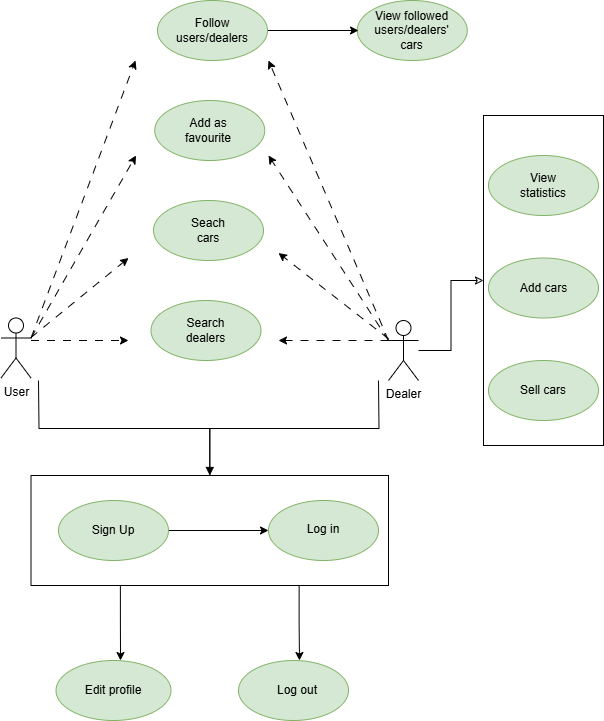

The diagram above was exported from draw.io. Its source (the exported page's mxGraphModel, read from the mxfile embedded in the PNG):
<mxGraphModel dx="1434" dy="738" grid="1" gridSize="10" guides="1" tooltips="1" connect="1" arrows="1" fold="1" page="1" pageScale="1" pageWidth="827" pageHeight="1169" math="0" shadow="0">
  <root>
    <mxCell id="0" />
    <mxCell id="1" parent="0" />
    <mxCell id="oMDx0Ei6fO90JaAQC82B-38" value="" style="ellipse;whiteSpace=wrap;html=1;fillColor=#d5e8d4;strokeColor=#82b366;" parent="1" vertex="1">
      <mxGeometry x="325" y="200" width="110" height="60" as="geometry" />
    </mxCell>
    <mxCell id="oMDx0Ei6fO90JaAQC82B-39" value="Seach cars" style="text;html=1;align=center;verticalAlign=middle;whiteSpace=wrap;rounded=0;" parent="1" vertex="1">
      <mxGeometry x="350" y="215" width="60" height="30" as="geometry" />
    </mxCell>
    <mxCell id="oMDx0Ei6fO90JaAQC82B-41" value="" style="ellipse;whiteSpace=wrap;html=1;fillColor=#d5e8d4;strokeColor=#82b366;" parent="1" vertex="1">
      <mxGeometry x="322.5" y="300" width="110" height="60" as="geometry" />
    </mxCell>
    <mxCell id="oMDx0Ei6fO90JaAQC82B-42" value="" style="ellipse;whiteSpace=wrap;html=1;fillColor=#d5e8d4;strokeColor=#82b366;" parent="1" vertex="1">
      <mxGeometry x="326.25" y="100" width="110" height="60" as="geometry" />
    </mxCell>
    <mxCell id="oMDx0Ei6fO90JaAQC82B-44" value="" style="ellipse;whiteSpace=wrap;html=1;fillColor=#d5e8d4;strokeColor=#82b366;" parent="1" vertex="1">
      <mxGeometry x="660" y="257.5" width="110" height="60" as="geometry" />
    </mxCell>
    <mxCell id="oMDx0Ei6fO90JaAQC82B-47" value="Search dealers" style="text;html=1;align=center;verticalAlign=middle;whiteSpace=wrap;rounded=0;" parent="1" vertex="1">
      <mxGeometry x="345" y="317.5" width="65" height="25" as="geometry" />
    </mxCell>
    <mxCell id="oMDx0Ei6fO90JaAQC82B-48" value="Add as favourite" style="text;html=1;align=center;verticalAlign=middle;whiteSpace=wrap;rounded=0;" parent="1" vertex="1">
      <mxGeometry x="350" y="115" width="60" height="30" as="geometry" />
    </mxCell>
    <mxCell id="oMDx0Ei6fO90JaAQC82B-52" value="Add cars" style="text;html=1;align=center;verticalAlign=middle;whiteSpace=wrap;rounded=0;" parent="1" vertex="1">
      <mxGeometry x="687.5" y="272.5" width="55" height="30" as="geometry" />
    </mxCell>
    <mxCell id="oMDx0Ei6fO90JaAQC82B-57" value="" style="group" parent="1" connectable="0" vertex="1">
      <mxGeometry x="528.75" width="110" height="60" as="geometry" />
    </mxCell>
    <mxCell id="oMDx0Ei6fO90JaAQC82B-53" value="" style="ellipse;whiteSpace=wrap;html=1;fillColor=#d5e8d4;strokeColor=#82b366;" parent="oMDx0Ei6fO90JaAQC82B-57" vertex="1">
      <mxGeometry width="110" height="60" as="geometry" />
    </mxCell>
    <mxCell id="oMDx0Ei6fO90JaAQC82B-54" value="View followed users/dealers' cars" style="text;html=1;align=center;verticalAlign=middle;whiteSpace=wrap;rounded=0;" parent="oMDx0Ei6fO90JaAQC82B-57" vertex="1">
      <mxGeometry x="20.63" y="12.5" width="68.75" height="35" as="geometry" />
    </mxCell>
    <mxCell id="AacSv8F9GhWvmW0sXTod-21" value="" style="ellipse;whiteSpace=wrap;html=1;fillColor=#d5e8d4;strokeColor=#82b366;" vertex="1" parent="1">
      <mxGeometry x="227.5" y="660" width="115" height="60" as="geometry" />
    </mxCell>
    <mxCell id="AacSv8F9GhWvmW0sXTod-22" value="Edit profile" style="text;html=1;align=center;verticalAlign=middle;whiteSpace=wrap;rounded=0;" vertex="1" parent="1">
      <mxGeometry x="255" y="675" width="60" height="30" as="geometry" />
    </mxCell>
    <mxCell id="AacSv8F9GhWvmW0sXTod-88" style="edgeStyle=orthogonalEdgeStyle;rounded=0;orthogonalLoop=1;jettySize=auto;html=1;exitX=1;exitY=0.3333333333333333;exitDx=0;exitDy=0;exitPerimeter=0;" edge="1" parent="1" source="oMDx0Ei6fO90JaAQC82B-1">
      <mxGeometry relative="1" as="geometry">
        <mxPoint x="203" y="338" as="targetPoint" />
      </mxGeometry>
    </mxCell>
    <mxCell id="oMDx0Ei6fO90JaAQC82B-1" value="User" style="shape=umlActor;verticalLabelPosition=bottom;verticalAlign=top;html=1;outlineConnect=0;" parent="1" vertex="1">
      <mxGeometry x="172.5" y="317.5" width="30" height="60" as="geometry" />
    </mxCell>
    <mxCell id="oMDx0Ei6fO90JaAQC82B-2" value="Dealer&lt;div&gt;&lt;br&gt;&lt;/div&gt;" style="shape=umlActor;verticalLabelPosition=bottom;verticalAlign=top;html=1;outlineConnect=0;" parent="1" vertex="1">
      <mxGeometry x="560" y="320" width="30" height="60" as="geometry" />
    </mxCell>
    <mxCell id="AacSv8F9GhWvmW0sXTod-35" style="edgeStyle=orthogonalEdgeStyle;rounded=0;orthogonalLoop=1;jettySize=auto;html=1;exitX=1;exitY=0.5;exitDx=0;exitDy=0;" edge="1" parent="1" source="oMDx0Ei6fO90JaAQC82B-3" target="oMDx0Ei6fO90JaAQC82B-15">
      <mxGeometry relative="1" as="geometry" />
    </mxCell>
    <mxCell id="oMDx0Ei6fO90JaAQC82B-3" value="" style="ellipse;whiteSpace=wrap;html=1;fillColor=#d5e8d4;strokeColor=#82b366;" parent="1" vertex="1">
      <mxGeometry x="230" y="500" width="110" height="60" as="geometry" />
    </mxCell>
    <mxCell id="oMDx0Ei6fO90JaAQC82B-4" value="Sign Up" style="text;html=1;align=center;verticalAlign=middle;whiteSpace=wrap;rounded=0;" parent="1" vertex="1">
      <mxGeometry x="255" y="515" width="60" height="30" as="geometry" />
    </mxCell>
    <mxCell id="oMDx0Ei6fO90JaAQC82B-15" value="" style="ellipse;whiteSpace=wrap;html=1;fillColor=#d5e8d4;strokeColor=#82b366;" parent="1" vertex="1">
      <mxGeometry x="440" y="500" width="110" height="60" as="geometry" />
    </mxCell>
    <mxCell id="oMDx0Ei6fO90JaAQC82B-16" value="Log in" style="text;html=1;align=center;verticalAlign=middle;whiteSpace=wrap;rounded=0;" parent="1" vertex="1">
      <mxGeometry x="461.25" y="512.5" width="67.5" height="32.5" as="geometry" />
    </mxCell>
    <mxCell id="oMDx0Ei6fO90JaAQC82B-43" value="" style="ellipse;whiteSpace=wrap;html=1;fillColor=#d5e8d4;strokeColor=#82b366;" parent="1" vertex="1">
      <mxGeometry x="660" y="155" width="110" height="60" as="geometry" />
    </mxCell>
    <mxCell id="oMDx0Ei6fO90JaAQC82B-46" value="Sell cars" style="ellipse;whiteSpace=wrap;html=1;fillColor=#d5e8d4;strokeColor=#82b366;" parent="1" vertex="1">
      <mxGeometry x="660" y="360" width="110" height="60" as="geometry" />
    </mxCell>
    <mxCell id="oMDx0Ei6fO90JaAQC82B-50" value="View statistics" style="text;html=1;align=center;verticalAlign=middle;whiteSpace=wrap;rounded=0;" parent="1" vertex="1">
      <mxGeometry x="685" y="170" width="60" height="30" as="geometry" />
    </mxCell>
    <mxCell id="oMDx0Ei6fO90JaAQC82B-45" value="" style="ellipse;whiteSpace=wrap;html=1;fillColor=#d5e8d4;strokeColor=#82b366;" parent="1" vertex="1">
      <mxGeometry x="410" y="660" width="110" height="60" as="geometry" />
    </mxCell>
    <mxCell id="oMDx0Ei6fO90JaAQC82B-51" value="Log out" style="text;html=1;align=center;verticalAlign=middle;whiteSpace=wrap;rounded=0;" parent="1" vertex="1">
      <mxGeometry x="439" y="675" width="60" height="30" as="geometry" />
    </mxCell>
    <mxCell id="AacSv8F9GhWvmW0sXTod-66" style="edgeStyle=orthogonalEdgeStyle;rounded=0;orthogonalLoop=1;jettySize=auto;html=1;endArrow=none;endFill=0;" edge="1" parent="1" source="AacSv8F9GhWvmW0sXTod-39">
      <mxGeometry relative="1" as="geometry">
        <mxPoint x="210" y="380" as="targetPoint" />
      </mxGeometry>
    </mxCell>
    <mxCell id="AacSv8F9GhWvmW0sXTod-67" style="edgeStyle=orthogonalEdgeStyle;rounded=0;orthogonalLoop=1;jettySize=auto;html=1;startArrow=block;startFill=1;endArrow=none;endFill=0;" edge="1" parent="1" source="AacSv8F9GhWvmW0sXTod-39">
      <mxGeometry relative="1" as="geometry">
        <mxPoint x="550" y="380" as="targetPoint" />
      </mxGeometry>
    </mxCell>
    <mxCell id="AacSv8F9GhWvmW0sXTod-77" style="edgeStyle=orthogonalEdgeStyle;rounded=0;orthogonalLoop=1;jettySize=auto;html=1;exitX=0.75;exitY=1;exitDx=0;exitDy=0;" edge="1" parent="1" source="AacSv8F9GhWvmW0sXTod-39">
      <mxGeometry relative="1" as="geometry">
        <mxPoint x="471" y="660" as="targetPoint" />
      </mxGeometry>
    </mxCell>
    <mxCell id="AacSv8F9GhWvmW0sXTod-39" value="" style="rounded=0;whiteSpace=wrap;html=1;fillColor=none;" vertex="1" parent="1">
      <mxGeometry x="202.5" y="475" width="357.5" height="110" as="geometry" />
    </mxCell>
    <mxCell id="AacSv8F9GhWvmW0sXTod-51" style="edgeStyle=orthogonalEdgeStyle;rounded=0;orthogonalLoop=1;jettySize=auto;html=1;exitX=0;exitY=0.5;exitDx=0;exitDy=0;startArrow=classic;startFill=0;endArrow=none;endFill=0;" edge="1" parent="1" source="AacSv8F9GhWvmW0sXTod-50" target="oMDx0Ei6fO90JaAQC82B-2">
      <mxGeometry relative="1" as="geometry" />
    </mxCell>
    <mxCell id="AacSv8F9GhWvmW0sXTod-50" value="" style="rounded=0;whiteSpace=wrap;html=1;fillColor=none;" vertex="1" parent="1">
      <mxGeometry x="655" y="115" width="120" height="330" as="geometry" />
    </mxCell>
    <mxCell id="AacSv8F9GhWvmW0sXTod-57" style="edgeStyle=orthogonalEdgeStyle;rounded=0;orthogonalLoop=1;jettySize=auto;html=1;exitX=1;exitY=0.5;exitDx=0;exitDy=0;" edge="1" parent="1" source="AacSv8F9GhWvmW0sXTod-54">
      <mxGeometry relative="1" as="geometry">
        <mxPoint x="530" y="30" as="targetPoint" />
      </mxGeometry>
    </mxCell>
    <mxCell id="AacSv8F9GhWvmW0sXTod-54" value="" style="ellipse;whiteSpace=wrap;html=1;fillColor=#d5e8d4;strokeColor=#82b366;" vertex="1" parent="1">
      <mxGeometry x="329" width="110" height="60" as="geometry" />
    </mxCell>
    <mxCell id="AacSv8F9GhWvmW0sXTod-55" value="Follow users/dealers" style="text;html=1;align=center;verticalAlign=middle;whiteSpace=wrap;rounded=0;" vertex="1" parent="1">
      <mxGeometry x="354" y="15" width="60" height="30" as="geometry" />
    </mxCell>
    <mxCell id="AacSv8F9GhWvmW0sXTod-78" style="edgeStyle=orthogonalEdgeStyle;rounded=0;orthogonalLoop=1;jettySize=auto;html=1;exitX=0.25;exitY=1;exitDx=0;exitDy=0;entryX=0.561;entryY=0;entryDx=0;entryDy=0;entryPerimeter=0;" edge="1" parent="1" source="AacSv8F9GhWvmW0sXTod-39" target="AacSv8F9GhWvmW0sXTod-21">
      <mxGeometry relative="1" as="geometry" />
    </mxCell>
    <mxCell id="AacSv8F9GhWvmW0sXTod-81" value="" style="endArrow=classic;html=1;rounded=0;dashed=1;dashPattern=8 8;" edge="1" parent="1">
      <mxGeometry width="50" height="50" relative="1" as="geometry">
        <mxPoint x="560" y="340" as="sourcePoint" />
        <mxPoint x="450" y="340" as="targetPoint" />
      </mxGeometry>
    </mxCell>
    <mxCell id="AacSv8F9GhWvmW0sXTod-82" value="" style="endArrow=classic;html=1;rounded=0;dashed=1;dashPattern=8 8;" edge="1" parent="1" source="oMDx0Ei6fO90JaAQC82B-2">
      <mxGeometry width="50" height="50" relative="1" as="geometry">
        <mxPoint x="550" y="272.5" as="sourcePoint" />
        <mxPoint x="450" y="252.5" as="targetPoint" />
      </mxGeometry>
    </mxCell>
    <mxCell id="AacSv8F9GhWvmW0sXTod-83" value="" style="endArrow=classic;html=1;rounded=0;dashed=1;dashPattern=8 8;" edge="1" parent="1">
      <mxGeometry width="50" height="50" relative="1" as="geometry">
        <mxPoint x="560" y="340" as="sourcePoint" />
        <mxPoint x="440" y="155" as="targetPoint" />
      </mxGeometry>
    </mxCell>
    <mxCell id="AacSv8F9GhWvmW0sXTod-84" value="" style="endArrow=classic;html=1;rounded=0;dashed=1;dashPattern=8 8;exitX=0;exitY=0.3333333333333333;exitDx=0;exitDy=0;exitPerimeter=0;" edge="1" parent="1" source="oMDx0Ei6fO90JaAQC82B-2">
      <mxGeometry width="50" height="50" relative="1" as="geometry">
        <mxPoint x="560" y="245" as="sourcePoint" />
        <mxPoint x="440" y="60" as="targetPoint" />
      </mxGeometry>
    </mxCell>
    <mxCell id="AacSv8F9GhWvmW0sXTod-86" value="" style="endArrow=classic;html=1;rounded=0;dashed=1;dashPattern=8 8;" edge="1" parent="1">
      <mxGeometry width="50" height="50" relative="1" as="geometry">
        <mxPoint x="202.5" y="340" as="sourcePoint" />
        <mxPoint x="300" y="340" as="targetPoint" />
      </mxGeometry>
    </mxCell>
    <mxCell id="AacSv8F9GhWvmW0sXTod-87" value="" style="endArrow=classic;html=1;rounded=0;dashed=1;dashPattern=8 8;" edge="1" parent="1">
      <mxGeometry width="50" height="50" relative="1" as="geometry">
        <mxPoint x="202.5" y="337" as="sourcePoint" />
        <mxPoint x="300" y="257.5" as="targetPoint" />
      </mxGeometry>
    </mxCell>
    <mxCell id="AacSv8F9GhWvmW0sXTod-89" value="" style="endArrow=classic;html=1;rounded=0;dashed=1;dashPattern=8 8;exitX=1;exitY=0.3333333333333333;exitDx=0;exitDy=0;exitPerimeter=0;" edge="1" parent="1" source="oMDx0Ei6fO90JaAQC82B-1">
      <mxGeometry width="50" height="50" relative="1" as="geometry">
        <mxPoint x="210" y="234.5" as="sourcePoint" />
        <mxPoint x="307.5" y="155" as="targetPoint" />
      </mxGeometry>
    </mxCell>
    <mxCell id="AacSv8F9GhWvmW0sXTod-90" value="" style="endArrow=classic;html=1;rounded=0;dashed=1;dashPattern=8 8;exitX=1;exitY=0.3333333333333333;exitDx=0;exitDy=0;exitPerimeter=0;" edge="1" parent="1" source="oMDx0Ei6fO90JaAQC82B-1">
      <mxGeometry width="50" height="50" relative="1" as="geometry">
        <mxPoint x="202.5" y="243" as="sourcePoint" />
        <mxPoint x="307" y="60" as="targetPoint" />
      </mxGeometry>
    </mxCell>
  </root>
</mxGraphModel>